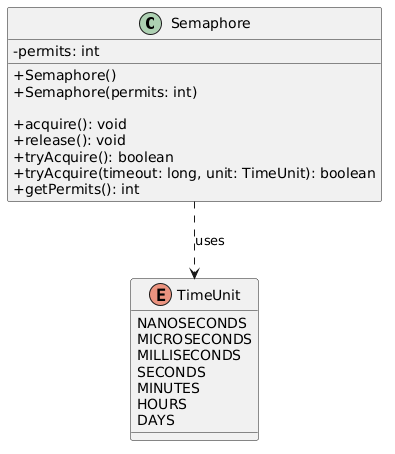

The diagram above was rendered by PlantUML. Its source (embedded in the PNG):
@startuml
skinparam classAttributeIconSize 0
skinparam shadowing false

class Semaphore {
    - permits: int

    + Semaphore()
    + Semaphore(permits: int)

    + acquire(): void
    + release(): void
    + tryAcquire(): boolean
    + tryAcquire(timeout: long, unit: TimeUnit): boolean
    + getPermits(): int
}

enum TimeUnit {
    NANOSECONDS
    MICROSECONDS
    MILLISECONDS
    SECONDS
    MINUTES
    HOURS
    DAYS
}

Semaphore ..> TimeUnit : uses
@enduml